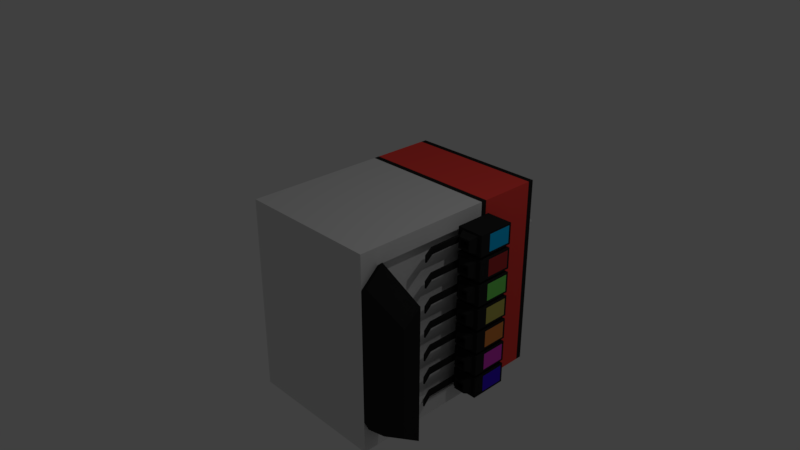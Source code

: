 # Source: Soda_Fountain.blend  (saved by Blender 2.79.0; exported with 4.5.12 LTS)
import bpy
from mathutils import Matrix  # noqa: F401  (used for matrix-valued properties, if any)

bpy.ops.wm.read_factory_settings(use_empty=True)
scene = bpy.context.scene
scene.name = 'Scene'

# ---- collections
col_collection_1 = bpy.data.collections.new('Collection 1'); scene.collection.children.link(col_collection_1)

# ---- materials (node trees are filled in below, after node groups)
mat_soda_fountain_tray_nozzle_001 = bpy.data.materials.new('Soda_Fountain_Tray-Nozzle.001')
mat_soda_fountain_tray_nozzle_001.alpha_threshold = 0.0
mat_soda_fountain_tray_nozzle_001.use_transparent_shadow = False
mat_soda_fountain_tray_nozzle_001.diffuse_color = (0.02198, 0.02198, 0.02198, 1.0)
mat_soda_fountain_tray_nozzle_001.roughness = 0.5
mat_soda_fountain_tray_nozzle_001.line_color = (0.0, 0.0, 0.0, 1.0)
mat_soda_fountain = bpy.data.materials.new('Soda_Fountain')
mat_soda_fountain.alpha_threshold = 0.0
mat_soda_fountain.use_transparent_shadow = False
mat_soda_fountain.diffuse_color = (0.7874, 0.7874, 0.7874, 1.0)
mat_soda_fountain.roughness = 0.5
mat_soda_fountain_logo = bpy.data.materials.new('Soda_Fountain-Logo')
mat_soda_fountain_logo.alpha_threshold = 0.0
mat_soda_fountain_logo.use_transparent_shadow = False
mat_soda_fountain_logo.diffuse_color = (1.0, 0.06917, 0.0576, 1.0)
mat_soda_fountain_logo.roughness = 0.5
mat_soda_fountain_panel_1 = bpy.data.materials.new('Soda_Fountain_Panel-1')
mat_soda_fountain_panel_1.alpha_threshold = 0.0
mat_soda_fountain_panel_1.use_transparent_shadow = False
mat_soda_fountain_panel_1.diffuse_color = (0.002546, 0.5307, 1.0, 1.0)
mat_soda_fountain_panel_1.roughness = 0.5
mat_soda_fountain_panel_2 = bpy.data.materials.new('Soda_Fountain_Panel-2')
mat_soda_fountain_panel_2.alpha_threshold = 0.0
mat_soda_fountain_panel_2.use_transparent_shadow = False
mat_soda_fountain_panel_2.diffuse_color = (0.448, 0.04108, 0.04108, 1.0)
mat_soda_fountain_panel_2.roughness = 0.5
mat_soda_fountain_panel_3 = bpy.data.materials.new('Soda_Fountain_Panel-3')
mat_soda_fountain_panel_3.alpha_threshold = 0.0
mat_soda_fountain_panel_3.use_transparent_shadow = False
mat_soda_fountain_panel_3.diffuse_color = (0.206, 0.8, 0.1368, 1.0)
mat_soda_fountain_panel_3.roughness = 0.5
mat_soda_fountain_panel_4 = bpy.data.materials.new('Soda_Fountain_Panel-4')
mat_soda_fountain_panel_4.alpha_threshold = 0.0
mat_soda_fountain_panel_4.use_transparent_shadow = False
mat_soda_fountain_panel_4.diffuse_color = (0.5489, 0.5022, 0.1126, 1.0)
mat_soda_fountain_panel_4.roughness = 0.5
mat_soda_fountain_panel_5 = bpy.data.materials.new('Soda_Fountain_Panel-5')
mat_soda_fountain_panel_5.alpha_threshold = 0.0
mat_soda_fountain_panel_5.use_transparent_shadow = False
mat_soda_fountain_panel_5.diffuse_color = (0.8, 0.2738, 0.06595, 1.0)
mat_soda_fountain_panel_5.roughness = 0.5
mat_soda_fountain_panel_6 = bpy.data.materials.new('Soda_Fountain_Panel-6')
mat_soda_fountain_panel_6.alpha_threshold = 0.0
mat_soda_fountain_panel_6.use_transparent_shadow = False
mat_soda_fountain_panel_6.diffuse_color = (0.8, 0.06169, 0.6715, 1.0)
mat_soda_fountain_panel_6.roughness = 0.5
mat_soda_fountain_panel_7 = bpy.data.materials.new('Soda_Fountain_Panel-7')
mat_soda_fountain_panel_7.alpha_threshold = 0.0
mat_soda_fountain_panel_7.use_transparent_shadow = False
mat_soda_fountain_panel_7.diffuse_color = (0.06545, 0.01544, 0.8, 1.0)
mat_soda_fountain_panel_7.roughness = 0.5

# ---- material node trees

# ---- world
world_world = bpy.data.worlds.new('World'); scene.world = world_world
world_world.color = (0.05088, 0.05088, 0.05088)
world_world.use_sun_shadow = False
world_world.sun_shadow_jitter_overblur = 0.0
world_world.cycles.sampling_method = 'MANUAL'

# ---- cameras
cam_camera = bpy.data.cameras.new('Camera')
cam_camera.clip_end = 100.0
cam_camera.lens = 35.0
cam_camera.sensor_width = 32.0
cam_camera.sensor_height = 18.0
cam_camera.ortho_scale = 7.314
cam_camera.dof.focus_distance = 0.0
cam_camera.dof.aperture_fstop = 128.0

# ---- lights
light_lamp_001 = bpy.data.lights.new('Lamp.001', 'POINT')
light_lamp_001.transmission_factor = 0.0
light_lamp_001.cutoff_distance = 30.0
light_lamp_001.energy = 100.0
light_lamp_001.shadow_buffer_clip_start = 1.001
light_lamp_001.shadow_soft_size = 0.1
light_lamp_001.shadow_maximum_resolution = 0.006
light_lamp_001.use_absolute_resolution = True

# ---- meshes
me_cube_007 = bpy.data.meshes.new('Cube.007')
me_cube_007.from_pydata([(1.0, -1.0, -1.4), (1.0, -1.0, 1.4), (-1.0, -1.0, 1.4), (-1.0, -1.0, -1.4), (1.0, 1.0, -1.4), (1.0, 1.0, 1.4), (-1.0, 1.0, 1.4), (-1.0, 1.0, -1.4), (1.0, -1.0, -0.9333), (1.0, -1.0, 0.9333), (-1.0, -1.0, 1.167), (-1.0, -1.0, -1.167), (1.0, 1.0, -1.167), (1.0, 1.0, 1.167), (-1.0, 1.0, 1.167), (-1.0, 1.0, -1.167), (1.0, 0.75, -1.167), (1.0, -0.75, -1.167), (1.0, 0.75, 1.167), (1.0, -0.75, 1.167), (1.7, -1.0, -0.7467), (1.7, -1.0, 0.7467), (1.7, -0.75, -0.9333), (1.7, -0.75, 0.9333), (1.084, -1.0, 0.9921), (1.084, -0.75, 1.24), (1.084, -1.0, -0.9921), (1.084, -0.75, -1.24), (1.7, -1.0, -0.7467), (1.7, -1.0, 0.7467), (1.7, -0.75, -0.9333), (1.7, -0.75, 0.9333), (0.8333, -1.0, 1.4), (-0.8333, -1.0, 1.4), (0.8333, 1.0, 1.4), (-0.8333, 1.0, 1.4), (0.8333, -1.0, -1.011), (-0.8333, -1.0, -1.089), (0.8333, -1.0, 1.011), (-0.8333, -1.0, 1.089), (0.8333, -1.0, -1.4), (-0.8333, -1.0, -1.4), (0.8333, 1.0, -1.4), (-0.8333, 1.0, -1.4), (0.9, -0.75, -1.167), (0.9, -0.75, 1.167), (0.9, 0.75, -1.167), (0.9, 0.75, 1.167), (1.0, 2.0, 1.167), (1.0, 2.0, 1.4), (-0.8333, 2.0, -1.4), (-1.0, 2.0, -1.4), (-0.8333, 2.0, 1.4), (-1.0, 2.0, 1.4), (-1.0, 2.0, -1.167), (1.0, 2.0, -1.4), (1.0, 2.0, -1.167), (-1.0, 2.0, 1.167), (0.8333, 2.0, -1.167), (0.8333, 2.0, 1.167), (0.8333, 2.0, -1.4), (0.8333, 2.0, 1.4), (-0.8333, 2.0, -1.167), (-0.8333, 2.0, 1.167), (-0.8333, 1.083, -1.4), (-0.8333, 1.917, -1.4), (1.0, 1.917, 1.4), (1.0, 1.083, 1.4), (-1.0, 1.917, 1.167), (-1.0, 1.083, 1.167), (1.0, 1.917, -1.4), (1.0, 1.083, -1.4), (0.8333, 1.083, -1.4), (0.8333, 1.917, -1.4), (-1.0, 1.917, -1.4), (-1.0, 1.083, -1.4), (-1.0, 1.083, -1.167), (-1.0, 1.917, -1.167), (0.8333, 1.083, 1.4), (0.8333, 1.917, 1.4), (1.0, 1.917, 1.167), (1.0, 1.083, 1.167), (1.0, 1.083, -1.167), (1.0, 1.917, -1.167), (-1.0, 1.917, 1.4), (-1.0, 1.083, 1.4), (-0.8333, 1.083, 1.4), (-0.8333, 1.917, 1.4), (1.045, 0.592, -1.087), (1.045, 0.592, -0.9967), (1.001, 1.132, -1.192), (1.001, 1.132, -0.8916), (1.376, 0.7491, -1.164), (1.376, 0.7491, -0.9196), (1.376, 1.099, -1.164), (1.376, 1.099, -0.9196), (1.376, 1.132, -0.8916), (1.376, 1.132, -1.192), (1.313, 0.592, -1.162), (1.313, 0.592, -0.9216), (1.021, 0.592, -1.092), (1.021, 0.592, -0.9917), (1.376, 0.592, -0.8916), (1.376, 0.592, -1.192), (1.126, 0.492, -1.094), (1.126, 0.492, -0.9896), (1.251, 0.492, -0.9896), (1.251, 0.492, -1.094), (1.106, 0.492, -1.122), (1.106, 0.492, -0.9616), (1.271, 0.492, -0.9616), (1.271, 0.492, -1.122), (1.126, 0.592, -1.094), (1.126, 0.592, -0.9896), (1.251, 0.592, -0.9896), (1.251, 0.592, -1.094), (1.001, 0.592, -1.192), (1.001, 0.592, -0.8916), (1.065, 0.592, -1.162), (1.065, 0.592, -0.9216), (1.021, 0.09201, -1.092), (1.021, 0.09201, -0.9917), (1.045, 0.09201, -1.087), (1.045, 0.09201, -0.9967), (1.121, -0.108, -1.092), (1.121, -0.108, -0.9917), (1.145, -0.108, -1.087), (1.145, -0.108, -0.9967), (1.045, 0.592, -0.7366), (1.045, 0.592, -0.6467), (1.001, 1.132, -0.8416), (1.001, 1.132, -0.5416), (1.376, 0.7491, -0.8136), (1.376, 0.7491, -0.5696), (1.376, 1.099, -0.8136), (1.376, 1.099, -0.5696), (1.376, 1.132, -0.5416), (1.376, 1.132, -0.8416), (1.313, 0.592, -0.8116), (1.313, 0.592, -0.5716), (1.021, 0.592, -0.7416), (1.021, 0.592, -0.6417), (1.376, 0.592, -0.5416), (1.376, 0.592, -0.8416), (1.126, 0.492, -0.7436), (1.126, 0.492, -0.6396), (1.251, 0.492, -0.6396), (1.251, 0.492, -0.7436), (1.106, 0.492, -0.7716), (1.106, 0.492, -0.6116), (1.271, 0.492, -0.6116), (1.271, 0.492, -0.7716), (1.126, 0.592, -0.7436), (1.126, 0.592, -0.6396), (1.251, 0.592, -0.6396), (1.251, 0.592, -0.7436), (1.001, 0.592, -0.8416), (1.001, 0.592, -0.5416), (1.065, 0.592, -0.8116), (1.065, 0.592, -0.5716), (1.021, 0.09201, -0.7416), (1.021, 0.09201, -0.6417), (1.045, 0.09201, -0.7366), (1.045, 0.09201, -0.6467), (1.121, -0.108, -0.7416), (1.121, -0.108, -0.6417), (1.145, -0.108, -0.7366), (1.145, -0.108, -0.6467), (1.045, 0.592, -0.3866), (1.045, 0.592, -0.2967), (1.001, 1.132, -0.4916), (1.001, 1.132, -0.1916), (1.376, 0.7491, -0.4636), (1.376, 0.7491, -0.2196), (1.376, 1.099, -0.4636), (1.376, 1.099, -0.2196), (1.376, 1.132, -0.1916), (1.376, 1.132, -0.4916), (1.313, 0.592, -0.4616), (1.313, 0.592, -0.2216), (1.021, 0.592, -0.3916), (1.021, 0.592, -0.2917), (1.376, 0.592, -0.1916), (1.376, 0.592, -0.4916), (1.126, 0.492, -0.3936), (1.126, 0.492, -0.2896), (1.251, 0.492, -0.2896), (1.251, 0.492, -0.3936), (1.106, 0.492, -0.4216), (1.106, 0.492, -0.2616), (1.271, 0.492, -0.2616), (1.271, 0.492, -0.4216), (1.126, 0.592, -0.3936), (1.126, 0.592, -0.2896), (1.251, 0.592, -0.2896), (1.251, 0.592, -0.3936), (1.001, 0.592, -0.4916), (1.001, 0.592, -0.1916), (1.065, 0.592, -0.4616), (1.065, 0.592, -0.2216), (1.021, 0.09201, -0.3916), (1.021, 0.09201, -0.2917), (1.045, 0.09201, -0.3866), (1.045, 0.09201, -0.2967), (1.121, -0.108, -0.3916), (1.121, -0.108, -0.2917), (1.145, -0.108, -0.3866), (1.145, -0.108, -0.2967), (1.045, 0.592, -0.03657), (1.045, 0.592, 0.05331), (1.001, 1.132, -0.1416), (1.001, 1.132, 0.1584), (1.376, 0.7491, -0.1136), (1.376, 0.7491, 0.1304), (1.376, 1.099, -0.1136), (1.376, 1.099, 0.1304), (1.376, 1.132, 0.1584), (1.376, 1.132, -0.1416), (1.313, 0.592, -0.1116), (1.313, 0.592, 0.1284), (1.021, 0.592, -0.0416), (1.021, 0.592, 0.05834), (1.376, 0.592, 0.1584), (1.376, 0.592, -0.1416), (1.126, 0.492, -0.04363), (1.126, 0.492, 0.06037), (1.251, 0.492, 0.06037), (1.251, 0.492, -0.04363), (1.106, 0.492, -0.07163), (1.106, 0.492, 0.08837), (1.271, 0.492, 0.08837), (1.271, 0.492, -0.07163), (1.126, 0.592, -0.04363), (1.126, 0.592, 0.06037), (1.251, 0.592, 0.06037), (1.251, 0.592, -0.04363), (1.001, 0.592, -0.1416), (1.001, 0.592, 0.1584), (1.065, 0.592, -0.1116), (1.065, 0.592, 0.1284), (1.021, 0.09201, -0.0416), (1.021, 0.09201, 0.05834), (1.045, 0.09201, -0.03657), (1.045, 0.09201, 0.05331), (1.121, -0.108, -0.0416), (1.121, -0.108, 0.05834), (1.145, -0.108, -0.03657), (1.145, -0.108, 0.05331), (1.045, 0.592, 0.3134), (1.045, 0.592, 0.4033), (1.001, 1.132, 0.2084), (1.001, 1.132, 0.5084), (1.376, 0.7491, 0.2364), (1.376, 0.7491, 0.4804), (1.376, 1.099, 0.2364), (1.376, 1.099, 0.4804), (1.376, 1.132, 0.5084), (1.376, 1.132, 0.2084), (1.313, 0.592, 0.2384), (1.313, 0.592, 0.4784), (1.021, 0.592, 0.3084), (1.021, 0.592, 0.4083), (1.376, 0.592, 0.5084), (1.376, 0.592, 0.2084), (1.126, 0.492, 0.3064), (1.126, 0.492, 0.4104), (1.251, 0.492, 0.4104), (1.251, 0.492, 0.3064), (1.106, 0.492, 0.2784), (1.106, 0.492, 0.4384), (1.271, 0.492, 0.4384), (1.271, 0.492, 0.2784), (1.126, 0.592, 0.3064), (1.126, 0.592, 0.4104), (1.251, 0.592, 0.4104), (1.251, 0.592, 0.3064), (1.001, 0.592, 0.2084), (1.001, 0.592, 0.5084), (1.065, 0.592, 0.2384), (1.065, 0.592, 0.4784), (1.021, 0.09201, 0.3084), (1.021, 0.09201, 0.4083), (1.045, 0.09201, 0.3134), (1.045, 0.09201, 0.4033), (1.121, -0.108, 0.3084), (1.121, -0.108, 0.4083), (1.145, -0.108, 0.3134), (1.145, -0.108, 0.4033), (1.045, 0.592, 0.6634), (1.045, 0.592, 0.7533), (1.001, 1.132, 0.5584), (1.001, 1.132, 0.8584), (1.376, 0.7491, 0.5864), (1.376, 0.7491, 0.8304), (1.376, 1.099, 0.5864), (1.376, 1.099, 0.8304), (1.376, 1.132, 0.8584), (1.376, 1.132, 0.5584), (1.313, 0.592, 0.5884), (1.313, 0.592, 0.8284), (1.021, 0.592, 0.6584), (1.021, 0.592, 0.7583), (1.376, 0.592, 0.8584), (1.376, 0.592, 0.5584), (1.126, 0.492, 0.6564), (1.126, 0.492, 0.7604), (1.251, 0.492, 0.7604), (1.251, 0.492, 0.6564), (1.106, 0.492, 0.6284), (1.106, 0.492, 0.7884), (1.271, 0.492, 0.7884), (1.271, 0.492, 0.6284), (1.126, 0.592, 0.6564), (1.126, 0.592, 0.7604), (1.251, 0.592, 0.7604), (1.251, 0.592, 0.6564), (1.001, 0.592, 0.5584), (1.001, 0.592, 0.8584), (1.065, 0.592, 0.5884), (1.065, 0.592, 0.8284), (1.021, 0.09201, 0.6584), (1.021, 0.09201, 0.7583), (1.045, 0.09201, 0.6634), (1.045, 0.09201, 0.7533), (1.121, -0.108, 0.6584), (1.121, -0.108, 0.7583), (1.145, -0.108, 0.6634), (1.145, -0.108, 0.7533), (1.045, 0.592, 1.013), (1.045, 0.592, 1.103), (1.001, 1.132, 0.9084), (1.001, 1.132, 1.208), (1.376, 0.7491, 0.9364), (1.376, 0.7491, 1.18), (1.376, 1.099, 0.9364), (1.376, 1.099, 1.18), (1.376, 1.132, 1.208), (1.376, 1.132, 0.9084), (1.313, 0.592, 0.9384), (1.313, 0.592, 1.178), (1.021, 0.592, 1.008), (1.021, 0.592, 1.108), (1.376, 0.592, 1.208), (1.376, 0.592, 0.9084), (1.126, 0.492, 1.006), (1.126, 0.492, 1.11), (1.251, 0.492, 1.11), (1.251, 0.492, 1.006), (1.106, 0.492, 0.9784), (1.106, 0.492, 1.138), (1.271, 0.492, 1.138), (1.271, 0.492, 0.9784), (1.126, 0.592, 1.006), (1.126, 0.592, 1.11), (1.251, 0.592, 1.11), (1.251, 0.592, 1.006), (1.001, 0.592, 0.9084), (1.001, 0.592, 1.208), (1.065, 0.592, 0.9384), (1.065, 0.592, 1.178), (1.021, 0.09201, 1.008), (1.021, 0.09201, 1.108), (1.045, 0.09201, 1.013), (1.045, 0.09201, 1.103), (1.121, -0.108, 1.008), (1.121, -0.108, 1.108), (1.145, -0.108, 1.013), (1.145, -0.108, 1.103), (-2.533e-08, 1.961, -0.15), (-3e-08, 3.318, -0.035), (0.075, 1.965, -0.1299), (0.0175, 3.318, -0.03031), (0.1299, 1.98, -0.075), (0.03031, 3.318, -0.0175), (0.15, 1.999, 3.584e-08), (0.035, 3.318, 7.303e-11), (0.1299, 1.98, 0.075), (0.03031, 3.318, 0.0175), (0.075, 1.965, 0.1299), (0.0175, 3.318, 0.03031), (-2.683e-09, 1.961, 0.15), (-2.472e-08, 3.318, 0.035), (-0.075, 1.965, 0.1299), (-0.0175, 3.318, 0.03031), (-0.1299, 1.98, 0.075), (-0.03031, 3.318, 0.0175), (-0.15, 1.999, 9.902e-08), (-0.035, 3.318, 1.482e-08), (-0.1299, 1.98, -0.075), (-0.03031, 3.318, -0.0175), (-0.075, 1.965, -0.1299), (-0.0175, 3.318, -0.03031), (1.368e-08, 3.242, -0.02926), (1.368e-08, 3.234, -0.0574), (1.368e-08, 3.201, -0.1061), (1.368e-08, 3.178, -0.1247), (1.368e-08, 3.153, -0.1386), (1.368e-08, 3.066, -0.1471), (1.368e-08, 3.012, -0.1247), (1.368e-08, 2.989, -0.1061), (1.368e-08, 2.97, -0.08334), (1.368e-08, 2.957, -0.0574), (1.368e-08, 2.948, -0.02926), (1.368e-08, 2.945, 1.626e-07), (0.01463, 3.242, -0.02534), (0.0287, 3.234, -0.04971), (0.04167, 3.22, -0.07217), (0.05303, 3.201, -0.09186), (0.06236, 3.178, -0.108), (0.06929, 3.153, -0.12), (0.07356, 3.124, -0.1274), (0.075, 3.095, -0.1299), (0.07356, 3.066, -0.1274), (0.06929, 3.038, -0.12), (0.06236, 3.012, -0.108), (0.05303, 2.989, -0.09186), (0.04167, 2.97, -0.07217), (0.0287, 2.957, -0.04971), (0.01463, 2.948, -0.02534), (0.02534, 3.242, -0.01463), (0.04971, 3.234, -0.0287), (0.07217, 3.22, -0.04167), (0.09186, 3.201, -0.05303), (0.108, 3.178, -0.06236), (0.12, 3.153, -0.06929), (0.1274, 3.124, -0.07356), (0.1299, 3.095, -0.075), (0.1274, 3.066, -0.07356), (0.12, 3.038, -0.06929), (0.108, 3.012, -0.06236), (0.09186, 2.989, -0.05303), (0.07217, 2.97, -0.04167), (0.04971, 2.957, -0.0287), (0.02534, 2.948, -0.01463), (0.02926, 3.242, 1.509e-07), (0.0574, 3.234, 1.457e-07), (0.08334, 3.22, 1.463e-07), (0.1061, 3.201, 1.538e-07), (0.1247, 3.178, 1.593e-07), (0.1386, 3.153, 1.515e-07), (0.1471, 3.124, 1.617e-07), (0.15, 3.095, 1.585e-07), (0.1471, 3.066, 1.597e-07), (0.1386, 3.038, 1.654e-07), (0.1247, 3.012, 1.666e-07), (0.1061, 2.989, 1.631e-07), (0.08334, 2.97, 1.572e-07), (0.0574, 2.957, 1.623e-07), (0.02926, 2.948, 1.627e-07), (0.02534, 3.242, 0.01463), (0.04971, 3.234, 0.0287), (0.07217, 3.22, 0.04167), (0.09186, 3.201, 0.05303), (0.108, 3.178, 0.06236), (0.12, 3.153, 0.06929), (0.1274, 3.124, 0.07356), (0.1299, 3.095, 0.075), (0.1274, 3.066, 0.07356), (0.12, 3.038, 0.06929), (0.108, 3.012, 0.06236), (0.09186, 2.989, 0.05303), (0.07217, 2.97, 0.04167), (0.04971, 2.957, 0.0287), (0.02534, 2.948, 0.01463), (0.01463, 3.242, 0.02534), (0.0287, 3.234, 0.04971), (0.04167, 3.22, 0.07217), (0.05303, 3.201, 0.09186), (0.06236, 3.178, 0.108), (0.06929, 3.153, 0.12), (0.07356, 3.124, 0.1274), (0.075, 3.095, 0.1299), (0.07356, 3.066, 0.1274), (0.06929, 3.038, 0.12), (0.06236, 3.012, 0.108), (0.05303, 2.989, 0.09186), (0.04167, 2.97, 0.07217), (0.0287, 2.957, 0.04971), (0.01463, 2.948, 0.02534), (1.353e-08, 3.242, 0.02926), (1.576e-08, 3.234, 0.0574), (1.576e-08, 3.22, 0.08334), (6.821e-09, 3.201, 0.1061), (2.351e-09, 3.178, 0.1247), (1.129e-08, 3.153, 0.1386), (2.351e-09, 3.124, 0.1471), (2.351e-09, 3.095, 0.15), (1.129e-08, 3.066, 0.1471), (1.129e-08, 3.038, 0.1386), (2.351e-09, 3.012, 0.1247), (6.821e-09, 2.989, 0.1061), (1.129e-08, 2.97, 0.08334), (1.129e-08, 2.957, 0.0574), (1.353e-08, 2.948, 0.02926), (-1.076e-08, 3.245, 1.919e-07), (-0.01463, 3.242, 0.02534), (-0.0287, 3.234, 0.04971), (-0.04167, 3.22, 0.07217), (-0.05303, 3.201, 0.09186), (-0.06236, 3.178, 0.108), (-0.06929, 3.153, 0.12), (-0.07356, 3.124, 0.1274), (-0.075, 3.095, 0.1299), (-0.07356, 3.066, 0.1274), (-0.06929, 3.038, 0.12), (-0.06236, 3.012, 0.108), (-0.05303, 2.989, 0.09186), (-0.04167, 2.97, 0.07217), (-0.0287, 2.957, 0.04971), (-0.01463, 2.948, 0.02534), (-0.02534, 3.242, 0.01463), (-0.04971, 3.234, 0.0287), (-0.07217, 3.22, 0.04167), (-0.09186, 3.201, 0.05303), (-0.108, 3.178, 0.06236), (-0.12, 3.153, 0.06929), (-0.1274, 3.124, 0.07356), (-0.1299, 3.095, 0.075), (-0.1274, 3.066, 0.07356), (-0.12, 3.038, 0.06929), (-0.108, 3.012, 0.06236), (-0.09186, 2.989, 0.05303), (-0.07217, 2.97, 0.04167), (-0.04971, 2.957, 0.0287), (-0.02534, 2.948, 0.01463), (-0.02926, 3.242, 1.498e-07), (-0.0574, 3.234, 1.502e-07), (-0.08334, 3.22, 1.463e-07), (-0.1061, 3.201, 1.449e-07), (-0.1247, 3.178, 1.369e-07), (-0.1386, 3.153, 1.515e-07), (-0.1471, 3.124, 1.438e-07), (-0.15, 3.095, 1.495e-07), (-0.1471, 3.066, 1.508e-07), (-0.1386, 3.038, 1.565e-07), (-0.1247, 3.012, 1.442e-07), (-0.1061, 2.989, 1.542e-07), (-0.08334, 2.97, 1.55e-07), (-0.0574, 2.957, 1.6e-07), (-0.02926, 2.948, 1.627e-07), (-0.02534, 3.242, -0.01463), (-0.04971, 3.234, -0.0287), (-0.07217, 3.22, -0.04167), (-0.09186, 3.201, -0.05303), (-0.108, 3.178, -0.06236), (-0.12, 3.153, -0.06929), (-0.1274, 3.124, -0.07356), (-0.1299, 3.095, -0.075), (-0.1274, 3.066, -0.07356), (-0.12, 3.038, -0.06929), (-0.108, 3.012, -0.06236), (-0.09186, 2.989, -0.05303), (-0.07217, 2.97, -0.04167), (-0.04971, 2.957, -0.0287), (-0.02534, 2.948, -0.01463), (-0.01463, 3.242, -0.02534), (-0.0287, 3.234, -0.04971), (-0.04167, 3.22, -0.07217), (-0.05303, 3.201, -0.09186), (-0.06236, 3.178, -0.108), (-0.06929, 3.153, -0.12), (-0.07356, 3.124, -0.1274), (-0.075, 3.095, -0.1299), (-0.07356, 3.066, -0.1274), (-0.06929, 3.038, -0.12), (-0.06236, 3.012, -0.108), (-0.05303, 2.989, -0.09186), (-0.04167, 2.97, -0.07217), (-0.0287, 2.957, -0.04971), (-0.01463, 2.948, -0.02534), (2.023e-08, 3.22, -0.08334), (3.364e-08, 3.124, -0.1471), (2.47e-08, 3.095, -0.15), (1.129e-08, 3.038, -0.1386), (0.6333, 0.7, -1.4), (0.5667, 0.7, -1.4), (0.6333, 0.9, -1.4), (0.5667, 0.9, -1.4), (0.5333, 0.7, -1.4), (0.4667, 0.7, -1.4), (0.5333, 0.9, -1.4), (0.4667, 0.9, -1.4), (0.4333, 0.7, -1.4), (0.3667, 0.7, -1.4), (0.4333, 0.9, -1.4), (0.3667, 0.9, -1.4), (0.6333, 0.7, -1.45), (0.5667, 0.7, -1.45), (0.6333, 0.9, -1.45), (0.5667, 0.9, -1.45), (0.5333, 0.7, -1.45), (0.4667, 0.7, -1.45), (0.5333, 0.9, -1.45), (0.4667, 0.9, -1.45), (0.4333, 0.7, -1.45), (0.3667, 0.7, -1.45), (0.4333, 0.9, -1.45), (0.3667, 0.9, -1.45), (-2.533e-08, 1.774, -0.3649), (-3e-08, 3.115, -0.605), (0.075, 1.784, -0.3465), (0.0175, 3.116, -0.6005), (0.1299, 1.812, -0.2973), (0.03031, 3.12, -0.5881), (0.15, 1.851, -0.2299), (0.035, 3.124, -0.5712), (0.1299, 1.851, -0.1524), (0.03031, 3.129, -0.5543), (0.075, 1.851, -0.09553), (0.0175, 3.132, -0.5419), (-2.683e-09, 1.852, -0.07508), (-2.472e-08, 3.133, -0.5374), (-0.075, 1.851, -0.09553), (-0.0175, 3.132, -0.5419), (-0.1299, 1.851, -0.1524), (-0.03031, 3.129, -0.5543), (-0.15, 1.851, -0.2299), (-0.035, 3.124, -0.5712), (-0.1299, 1.812, -0.2973), (-0.03031, 3.12, -0.5881), (-0.075, 1.784, -0.3465), (-0.0175, 3.116, -0.6005), (1.368e-08, 3.043, -0.5799), (1.368e-08, 3.028, -0.6048), (1.368e-08, 2.984, -0.6434), (1.368e-08, 2.957, -0.6556), (1.368e-08, 2.928, -0.6622), (1.368e-08, 2.843, -0.6481), (1.368e-08, 2.796, -0.6124), (1.368e-08, 2.779, -0.5885), (1.368e-08, 2.767, -0.5617), (1.368e-08, 2.76, -0.5331), (1.368e-08, 2.759, -0.5037), (1.368e-08, 2.764, -0.4747), (0.01463, 3.044, -0.5761), (0.0287, 3.03, -0.5974), (0.04167, 3.011, -0.6155), (0.05303, 2.988, -0.6297), (0.06236, 2.961, -0.6394), (0.06929, 2.933, -0.6443), (0.07356, 2.904, -0.6442), (0.075, 2.875, -0.639), (0.07356, 2.848, -0.629), (0.06929, 2.822, -0.6146), (0.06236, 2.8, -0.5963), (0.05303, 2.783, -0.5748), (0.04167, 2.77, -0.551), (0.0287, 2.762, -0.5257), (0.01463, 2.76, -0.4999), (0.02534, 3.047, -0.5657), (0.04971, 3.035, -0.5771), (0.07217, 3.019, -0.5861), (0.09186, 2.998, -0.5922), (0.108, 2.973, -0.5953), (0.12, 2.946, -0.5953), (0.1274, 2.918, -0.5922), (0.1299, 2.889, -0.586), (0.1274, 2.862, -0.577), (0.12, 2.835, -0.5656), (0.108, 2.812, -0.5522), (0.09186, 2.793, -0.5373), (0.07217, 2.778, -0.5215), (0.04971, 2.768, -0.5054), (0.02534, 2.763, -0.4896), (0.02926, 3.051, -0.5516), (0.0574, 3.043, -0.5494), (0.08334, 3.029, -0.5458), (0.1061, 3.011, -0.541), (0.1247, 2.989, -0.5351), (0.1386, 2.964, -0.5284), (0.1471, 2.937, -0.5211), (0.15, 2.909, -0.5135), (0.1471, 2.881, -0.506), (0.1386, 2.853, -0.4987), (0.1247, 2.828, -0.492), (0.1061, 2.806, -0.4861), (0.08334, 2.788, -0.4812), (0.0574, 2.775, -0.4777), (0.02926, 2.767, -0.4755), (0.02534, 3.055, -0.5375), (0.04971, 3.05, -0.5217), (0.07217, 3.04, -0.5056), (0.09186, 3.025, -0.4898), (0.108, 3.006, -0.4749), (0.12, 2.982, -0.4615), (0.1274, 2.956, -0.4501), (0.1299, 2.928, -0.4411), (0.1274, 2.9, -0.4349), (0.12, 2.871, -0.4317), (0.108, 2.845, -0.4317), (0.09186, 2.82, -0.4349), (0.07217, 2.799, -0.441), (0.04971, 2.782, -0.4499), (0.02534, 2.771, -0.4613), (0.01463, 3.058, -0.5271), (0.0287, 3.056, -0.5014), (0.04167, 3.048, -0.4761), (0.05303, 3.035, -0.4523), (0.06236, 3.017, -0.4308), (0.06929, 2.995, -0.4125), (0.07356, 2.97, -0.398), (0.075, 2.942, -0.3881), (0.07356, 2.914, -0.3829), (0.06929, 2.884, -0.3827), (0.06236, 2.856, -0.3876), (0.05303, 2.83, -0.3974), (0.04167, 2.807, -0.4115), (0.0287, 2.788, -0.4296), (0.01463, 2.773, -0.451), (1.353e-08, 3.059, -0.5233), (1.576e-08, 3.058, -0.494), (1.576e-08, 3.051, -0.4653), (6.821e-09, 3.039, -0.4385), (2.351e-09, 3.022, -0.4146), (1.129e-08, 3.0, -0.3945), (2.351e-09, 2.975, -0.379), (2.351e-09, 2.948, -0.3686), (1.129e-08, 2.919, -0.3639), (1.129e-08, 2.889, -0.3648), (2.351e-09, 2.861, -0.3715), (6.821e-09, 2.834, -0.3836), (1.129e-08, 2.81, -0.4008), (1.129e-08, 2.79, -0.4222), (1.353e-08, 2.774, -0.4472), (-1.076e-08, 3.054, -0.5524), (-0.01463, 3.058, -0.5271), (-0.0287, 3.056, -0.5014), (-0.04167, 3.048, -0.4761), (-0.05303, 3.035, -0.4523), (-0.06236, 3.017, -0.4308), (-0.06929, 2.995, -0.4125), (-0.07356, 2.97, -0.398), (-0.075, 2.942, -0.3881), (-0.07356, 2.914, -0.3829), (-0.06929, 2.884, -0.3827), (-0.06236, 2.856, -0.3876), (-0.05303, 2.83, -0.3974), (-0.04167, 2.807, -0.4115), (-0.0287, 2.788, -0.4296), (-0.01463, 2.773, -0.451), (-0.02534, 3.055, -0.5375), (-0.04971, 3.05, -0.5217), (-0.07217, 3.04, -0.5056), (-0.09186, 3.025, -0.4898), (-0.108, 3.006, -0.4749), (-0.12, 2.982, -0.4615), (-0.1274, 2.956, -0.4501), (-0.1299, 2.928, -0.4411), (-0.1274, 2.9, -0.4349), (-0.12, 2.871, -0.4317), (-0.108, 2.845, -0.4317), (-0.09186, 2.82, -0.4349), (-0.07217, 2.799, -0.441), (-0.04971, 2.782, -0.4499), (-0.02534, 2.771, -0.4613), (-0.02926, 3.051, -0.5516), (-0.0574, 3.043, -0.5494), (-0.08334, 3.029, -0.5458), (-0.1061, 3.011, -0.541), (-0.1247, 2.989, -0.5351), (-0.1386, 2.964, -0.5284), (-0.1471, 2.937, -0.5211), (-0.15, 2.909, -0.5135), (-0.1471, 2.881, -0.506), (-0.1386, 2.853, -0.4987), (-0.1247, 2.828, -0.492), (-0.1061, 2.806, -0.4861), (-0.08334, 2.788, -0.4812), (-0.0574, 2.775, -0.4777), (-0.02926, 2.767, -0.4755), (-0.02534, 3.047, -0.5657), (-0.04971, 3.035, -0.5771), (-0.07217, 3.019, -0.5861), (-0.09186, 2.998, -0.5922), (-0.108, 2.973, -0.5953), (-0.12, 2.946, -0.5953), (-0.1274, 2.918, -0.5922), (-0.1299, 2.889, -0.586), (-0.1274, 2.862, -0.577), (-0.12, 2.835, -0.5656), (-0.108, 2.812, -0.5522), (-0.09186, 2.793, -0.5373), (-0.07217, 2.778, -0.5215), (-0.04971, 2.768, -0.5054), (-0.02534, 2.763, -0.4896), (-0.01463, 3.044, -0.5761), (-0.0287, 3.03, -0.5974), (-0.04167, 3.011, -0.6155), (-0.05303, 2.988, -0.6297), (-0.06236, 2.961, -0.6394), (-0.06929, 2.933, -0.6443), (-0.07356, 2.904, -0.6442), (-0.075, 2.875, -0.639), (-0.07356, 2.848, -0.629), (-0.06929, 2.822, -0.6146), (-0.06236, 2.8, -0.5963), (-0.05303, 2.783, -0.5748), (-0.04167, 2.77, -0.551), (-0.0287, 2.762, -0.5257), (-0.01463, 2.76, -0.4999), (2.023e-08, 3.008, -0.6263), (3.364e-08, 2.899, -0.6632), (2.47e-08, 2.87, -0.6584), (1.129e-08, 2.818, -0.6325), (9.643e-09, 1.774, 0.3649), (3.531e-08, 3.115, 0.605), (-0.075, 1.784, 0.3465), (-0.0175, 3.116, 0.6005), (-0.1299, 1.812, 0.2973), (-0.03031, 3.12, 0.5881), (-0.15, 1.851, 0.2299), (-0.035, 3.124, 0.5712), (-0.1299, 1.851, 0.1524), (-0.03031, 3.129, 0.5543), (-0.075, 1.851, 0.09553), (-0.0175, 3.132, 0.5419), (-3.834e-08, 1.852, 0.07508), (2.411e-08, 3.133, 0.5374), (0.075, 1.851, 0.09553), (0.0175, 3.132, 0.5419), (0.1299, 1.851, 0.1524), (0.03031, 3.129, 0.5543), (0.15, 1.851, 0.2299), (0.035, 3.124, 0.5712), (0.1299, 1.812, 0.2973), (0.03031, 3.12, 0.5881), (0.075, 1.784, 0.3465), (0.0175, 3.116, 0.6005), (-1.057e-08, 3.043, 0.5799), (-8.384e-09, 3.028, 0.6048), (-5.01e-09, 2.984, 0.6434), (-3.949e-09, 2.957, 0.6556), (-3.366e-09, 2.928, 0.6622), (-4.606e-09, 2.843, 0.6481), (-7.721e-09, 2.796, 0.6124), (-9.81e-09, 2.779, 0.5885), (-1.215e-08, 2.767, 0.5617), (-1.466e-08, 2.76, 0.5331), (-1.722e-08, 2.759, 0.5037), (-1.976e-08, 2.764, 0.4747), (-0.01463, 3.044, 0.5761), (-0.0287, 3.03, 0.5974), (-0.04167, 3.011, 0.6155), (-0.05303, 2.988, 0.6297), (-0.06236, 2.961, 0.6394), (-0.06929, 2.933, 0.6443), (-0.07356, 2.904, 0.6442), (-0.075, 2.875, 0.639), (-0.07356, 2.848, 0.629), (-0.06929, 2.822, 0.6146), (-0.06236, 2.8, 0.5963), (-0.05303, 2.783, 0.5748), (-0.04167, 2.77, 0.551), (-0.0287, 2.762, 0.5257), (-0.01463, 2.76, 0.4999), (-0.02534, 3.047, 0.5657), (-0.04971, 3.035, 0.5771), (-0.07217, 3.019, 0.5861), (-0.09186, 2.998, 0.5922), (-0.108, 2.973, 0.5953), (-0.12, 2.946, 0.5953), (-0.1274, 2.918, 0.5922), (-0.1299, 2.889, 0.586), (-0.1274, 2.862, 0.577), (-0.12, 2.835, 0.5656), (-0.108, 2.812, 0.5522), (-0.09186, 2.793, 0.5373), (-0.07217, 2.778, 0.5215), (-0.04971, 2.768, 0.5054), (-0.02534, 2.763, 0.4896), (-0.02926, 3.051, 0.5516), (-0.0574, 3.043, 0.5494), (-0.08334, 3.029, 0.5458), (-0.1061, 3.011, 0.541), (-0.1247, 2.989, 0.5351), (-0.1386, 2.964, 0.5284), (-0.1471, 2.937, 0.5211), (-0.15, 2.909, 0.5135), (-0.1471, 2.881, 0.506), (-0.1386, 2.853, 0.4987), (-0.1247, 2.828, 0.492), (-0.1061, 2.806, 0.4861), (-0.08334, 2.788, 0.4812), (-0.0574, 2.775, 0.4777), (-0.02926, 2.767, 0.4755), (-0.02534, 3.055, 0.5375), (-0.04971, 3.05, 0.5217), (-0.07217, 3.04, 0.5056), (-0.09186, 3.025, 0.4898), (-0.108, 3.006, 0.4749), (-0.12, 2.982, 0.4615), (-0.1274, 2.956, 0.4501), (-0.1299, 2.928, 0.4411), (-0.1274, 2.9, 0.4349), (-0.12, 2.871, 0.4317), (-0.108, 2.845, 0.4317), (-0.09186, 2.82, 0.4349), (-0.07217, 2.799, 0.441), (-0.04971, 2.782, 0.4499), (-0.02534, 2.771, 0.4613), (-0.01463, 3.058, 0.5271), (-0.0287, 3.056, 0.5014), (-0.04167, 3.048, 0.4761), (-0.05303, 3.035, 0.4523), (-0.06236, 3.017, 0.4308), (-0.06929, 2.995, 0.4125), (-0.07356, 2.97, 0.398), (-0.075, 2.942, 0.3881), (-0.07356, 2.914, 0.3829), (-0.06929, 2.884, 0.3827), (-0.06236, 2.856, 0.3876), (-0.05303, 2.83, 0.3974), (-0.04167, 2.807, 0.4115), (-0.0287, 2.788, 0.4296), (-0.01463, 2.773, 0.451), (-1.536e-08, 3.059, 0.5233), (-2.016e-08, 3.058, 0.494), (-2.267e-08, 3.051, 0.4653), (-1.607e-08, 3.039, 0.4385), (-1.369e-08, 3.022, 0.4146), (-2.439e-08, 3.0, 0.3945), (-1.68e-08, 2.975, 0.379), (-1.771e-08, 2.948, 0.3686), (-2.707e-08, 2.919, 0.3639), (-2.698e-08, 2.889, 0.3648), (-1.746e-08, 2.861, 0.3715), (-2.087e-08, 2.834, 0.3836), (-2.384e-08, 2.81, 0.4008), (-2.197e-08, 2.79, 0.4222), (-2.202e-08, 2.774, 0.4472), (1.147e-08, 3.054, 0.5524), (0.01463, 3.058, 0.5271), (0.0287, 3.056, 0.5014), (0.04167, 3.048, 0.4761), (0.05303, 3.035, 0.4523), (0.06236, 3.017, 0.4308), (0.06929, 2.995, 0.4125), (0.07356, 2.97, 0.398), (0.075, 2.942, 0.3881), (0.07356, 2.914, 0.3829), (0.06929, 2.884, 0.3827), (0.06236, 2.856, 0.3876), (0.05303, 2.83, 0.3974), (0.04167, 2.807, 0.4115), (0.0287, 2.788, 0.4296), (0.01463, 2.773, 0.451), (0.02534, 3.055, 0.5375), (0.04971, 3.05, 0.5217), (0.07217, 3.04, 0.5056), (0.09186, 3.025, 0.4898), (0.108, 3.006, 0.4749), (0.12, 2.982, 0.4615), (0.1274, 2.956, 0.4501), (0.1299, 2.928, 0.4411), (0.1274, 2.9, 0.4349), (0.12, 2.871, 0.4317), (0.108, 2.845, 0.4317), (0.09186, 2.82, 0.4349), (0.07217, 2.799, 0.441), (0.04971, 2.782, 0.4499), (0.02534, 2.771, 0.4613), (0.02926, 3.051, 0.5516), (0.0574, 3.043, 0.5494), (0.08334, 3.029, 0.5458), (0.1061, 3.011, 0.541), (0.1247, 2.989, 0.5351), (0.1386, 2.964, 0.5284), (0.1471, 2.937, 0.5211), (0.15, 2.909, 0.5135), (0.1471, 2.881, 0.506), (0.1386, 2.853, 0.4987), (0.1247, 2.828, 0.492), (0.1061, 2.806, 0.4861), (0.08334, 2.788, 0.4812), (0.0574, 2.775, 0.4777), (0.02926, 2.767, 0.4755), (0.02534, 3.047, 0.5657), (0.04971, 3.035, 0.5771), (0.07217, 3.019, 0.5861), (0.09186, 2.998, 0.5922), (0.108, 2.973, 0.5953), (0.12, 2.946, 0.5953), (0.1274, 2.918, 0.5922), (0.1299, 2.889, 0.586), (0.1274, 2.862, 0.577), (0.12, 2.835, 0.5656), (0.108, 2.812, 0.5522), (0.09186, 2.793, 0.5373), (0.07217, 2.778, 0.5215), (0.04971, 2.768, 0.5054), (0.02534, 2.763, 0.4896), (0.01463, 3.044, 0.5761), (0.0287, 3.03, 0.5974), (0.04167, 3.011, 0.6155), (0.05303, 2.988, 0.6297), (0.06236, 2.961, 0.6394), (0.06929, 2.933, 0.6443), (0.07356, 2.904, 0.6442), (0.075, 2.875, 0.639), (0.07356, 2.848, 0.629), (0.06929, 2.822, 0.6146), (0.06236, 2.8, 0.5963), (0.05303, 2.783, 0.5748), (0.04167, 2.77, 0.551), (0.0287, 2.762, 0.5257), (0.01463, 2.76, 0.4999), (-1.306e-08, 3.008, 0.6263), (-2.325e-08, 2.899, 0.6632), (-1.473e-08, 2.87, 0.6584), (-3.579e-09, 2.818, 0.6325)], [], [(39, 33, 2, 10), (77, 68, 57, 54), (16, 12, 13, 18), (73, 65, 50, 60), (66, 80, 48, 49), (41, 37, 11, 3), (37, 39, 10, 11), (25, 24, 21, 23), (19, 17, 44, 45), (24, 26, 20, 21), (26, 27, 22, 20), (27, 25, 23, 22), (17, 19, 25, 27), (8, 17, 27, 26), (9, 8, 26, 24), (19, 9, 24, 25), (28, 30, 31, 29), (16, 18, 47, 46), (17, 16, 46, 44), (18, 19, 45, 47), (19, 18, 13, 5, 1, 9), (35, 6, 2, 33), (11, 15, 7, 3), (41, 3, 7, 43), (2, 6, 14, 10), (10, 14, 15, 11), (0, 4, 12, 16, 17, 8), (4, 0, 40, 42), (1, 5, 34, 32), (32, 34, 35, 33), (8, 9, 38, 36), (36, 38, 39, 37), (0, 8, 36, 40), (40, 36, 37, 41), (68, 84, 53, 57), (70, 73, 60, 55), (74, 77, 54, 51), (87, 79, 61, 52), (80, 83, 56, 48), (84, 87, 52, 53), (9, 1, 32, 38), (41, 43, 42, 40), (38, 32, 33, 39), (45, 44, 46, 47), (63, 57, 53, 52), (50, 51, 54, 62), (62, 54, 57, 63), (56, 58, 59, 48), (58, 62, 63, 59), (55, 60, 58, 56), (60, 50, 62, 58), (48, 59, 61, 49), (59, 63, 52, 61), (65, 74, 51, 50), (83, 70, 55, 56), (79, 66, 49, 61), (34, 5, 67, 78), (78, 67, 66, 79), (12, 4, 71, 82), (82, 71, 70, 83), (43, 7, 75, 64), (64, 75, 74, 65), (6, 35, 86, 85), (85, 86, 87, 84), (13, 12, 82, 81), (81, 82, 83, 80), (35, 34, 78, 86), (86, 78, 79, 87), (7, 15, 76, 75), (75, 76, 77, 74), (4, 42, 72, 71), (71, 72, 73, 70), (14, 6, 85, 69), (69, 85, 84, 68), (5, 13, 81, 67), (67, 81, 80, 66), (42, 43, 64, 72), (72, 64, 65, 73), (15, 14, 69, 76), (76, 69, 68, 77), (116, 117, 91, 90), (90, 91, 96, 97), (94, 95, 93, 92), (118, 98, 111, 108), (90, 97, 103, 116), (96, 91, 117, 102), (95, 94, 97, 96), (94, 92, 103, 97), (93, 95, 96, 102), (92, 93, 102, 103), (89, 101, 121, 123), (99, 98, 103, 102), (98, 118, 116, 103), (119, 99, 102, 117), (104, 107, 115, 112), (119, 118, 108, 109), (99, 119, 109, 110), (98, 99, 110, 111), (104, 105, 109, 108), (106, 107, 111, 110), (107, 104, 108, 111), (105, 106, 110, 109), (115, 114, 113, 112), (105, 104, 112, 113), (106, 105, 113, 114), (107, 106, 114, 115), (100, 101, 117, 116), (89, 88, 118, 119), (88, 100, 116, 118), (101, 89, 119, 117), (120, 122, 126, 124), (88, 89, 123, 122), (100, 88, 122, 120), (101, 100, 120, 121), (126, 127, 125, 124), (121, 120, 124, 125), (123, 121, 125, 127), (122, 123, 127, 126), (156, 157, 131, 130), (130, 131, 136, 137), (134, 135, 133, 132), (158, 138, 151, 148), (130, 137, 143, 156), (136, 131, 157, 142), (135, 134, 137, 136), (134, 132, 143, 137), (133, 135, 136, 142), (132, 133, 142, 143), (129, 141, 161, 163), (139, 138, 143, 142), (138, 158, 156, 143), (159, 139, 142, 157), (144, 147, 155, 152), (159, 158, 148, 149), (139, 159, 149, 150), (138, 139, 150, 151), (144, 145, 149, 148), (146, 147, 151, 150), (147, 144, 148, 151), (145, 146, 150, 149), (155, 154, 153, 152), (145, 144, 152, 153), (146, 145, 153, 154), (147, 146, 154, 155), (140, 141, 157, 156), (129, 128, 158, 159), (128, 140, 156, 158), (141, 129, 159, 157), (160, 162, 166, 164), (128, 129, 163, 162), (140, 128, 162, 160), (141, 140, 160, 161), (166, 167, 165, 164), (161, 160, 164, 165), (163, 161, 165, 167), (162, 163, 167, 166), (196, 197, 171, 170), (170, 171, 176, 177), (174, 175, 173, 172), (198, 178, 191, 188), (170, 177, 183, 196), (176, 171, 197, 182), (175, 174, 177, 176), (174, 172, 183, 177), (173, 175, 176, 182), (172, 173, 182, 183), (169, 181, 201, 203), (179, 178, 183, 182), (178, 198, 196, 183), (199, 179, 182, 197), (184, 187, 195, 192), (199, 198, 188, 189), (179, 199, 189, 190), (178, 179, 190, 191), (184, 185, 189, 188), (186, 187, 191, 190), (187, 184, 188, 191), (185, 186, 190, 189), (195, 194, 193, 192), (185, 184, 192, 193), (186, 185, 193, 194), (187, 186, 194, 195), (180, 181, 197, 196), (169, 168, 198, 199), (168, 180, 196, 198), (181, 169, 199, 197), (200, 202, 206, 204), (168, 169, 203, 202), (180, 168, 202, 200), (181, 180, 200, 201), (206, 207, 205, 204), (201, 200, 204, 205), (203, 201, 205, 207), (202, 203, 207, 206), (236, 237, 211, 210), (210, 211, 216, 217), (214, 215, 213, 212), (238, 218, 231, 228), (210, 217, 223, 236), (216, 211, 237, 222), (215, 214, 217, 216), (214, 212, 223, 217), (213, 215, 216, 222), (212, 213, 222, 223), (209, 221, 241, 243), (219, 218, 223, 222), (218, 238, 236, 223), (239, 219, 222, 237), (224, 227, 235, 232), (239, 238, 228, 229), (219, 239, 229, 230), (218, 219, 230, 231), (224, 225, 229, 228), (226, 227, 231, 230), (227, 224, 228, 231), (225, 226, 230, 229), (235, 234, 233, 232), (225, 224, 232, 233), (226, 225, 233, 234), (227, 226, 234, 235), (220, 221, 237, 236), (209, 208, 238, 239), (208, 220, 236, 238), (221, 209, 239, 237), (240, 242, 246, 244), (208, 209, 243, 242), (220, 208, 242, 240), (221, 220, 240, 241), (246, 247, 245, 244), (241, 240, 244, 245), (243, 241, 245, 247), (242, 243, 247, 246), (276, 277, 251, 250), (250, 251, 256, 257), (254, 255, 253, 252), (278, 258, 271, 268), (250, 257, 263, 276), (256, 251, 277, 262), (255, 254, 257, 256), (254, 252, 263, 257), (253, 255, 256, 262), (252, 253, 262, 263), (249, 261, 281, 283), (259, 258, 263, 262), (258, 278, 276, 263), (279, 259, 262, 277), (264, 267, 275, 272), (279, 278, 268, 269), (259, 279, 269, 270), (258, 259, 270, 271), (264, 265, 269, 268), (266, 267, 271, 270), (267, 264, 268, 271), (265, 266, 270, 269), (275, 274, 273, 272), (265, 264, 272, 273), (266, 265, 273, 274), (267, 266, 274, 275), (260, 261, 277, 276), (249, 248, 278, 279), (248, 260, 276, 278), (261, 249, 279, 277), (280, 282, 286, 284), (248, 249, 283, 282), (260, 248, 282, 280), (261, 260, 280, 281), (286, 287, 285, 284), (281, 280, 284, 285), (283, 281, 285, 287), (282, 283, 287, 286), (316, 317, 291, 290), (290, 291, 296, 297), (294, 295, 293, 292), (318, 298, 311, 308), (290, 297, 303, 316), (296, 291, 317, 302), (295, 294, 297, 296), (294, 292, 303, 297), (293, 295, 296, 302), (292, 293, 302, 303), (289, 301, 321, 323), (299, 298, 303, 302), (298, 318, 316, 303), (319, 299, 302, 317), (304, 307, 315, 312), (319, 318, 308, 309), (299, 319, 309, 310), (298, 299, 310, 311), (304, 305, 309, 308), (306, 307, 311, 310), (307, 304, 308, 311), (305, 306, 310, 309), (315, 314, 313, 312), (305, 304, 312, 313), (306, 305, 313, 314), (307, 306, 314, 315), (300, 301, 317, 316), (289, 288, 318, 319), (288, 300, 316, 318), (301, 289, 319, 317), (320, 322, 326, 324), (288, 289, 323, 322), (300, 288, 322, 320), (301, 300, 320, 321), (326, 327, 325, 324), (321, 320, 324, 325), (323, 321, 325, 327), (322, 323, 327, 326), (356, 357, 331, 330), (330, 331, 336, 337), (334, 335, 333, 332), (358, 338, 351, 348), (330, 337, 343, 356), (336, 331, 357, 342), (335, 334, 337, 336), (334, 332, 343, 337), (333, 335, 336, 342), (332, 333, 342, 343), (329, 341, 361, 363), (339, 338, 343, 342), (338, 358, 356, 343), (359, 339, 342, 357), (344, 347, 355, 352), (359, 358, 348, 349), (339, 359, 349, 350), (338, 339, 350, 351), (344, 345, 349, 348), (346, 347, 351, 350), (347, 344, 348, 351), (345, 346, 350, 349), (355, 354, 353, 352), (345, 344, 352, 353), (346, 345, 353, 354), (347, 346, 354, 355), (340, 341, 357, 356), (329, 328, 358, 359), (328, 340, 356, 358), (341, 329, 359, 357), (360, 362, 366, 364), (328, 329, 363, 362), (340, 328, 362, 360), (341, 340, 360, 361), (366, 367, 365, 364), (361, 360, 364, 365), (363, 361, 365, 367), (362, 363, 367, 366), (368, 369, 371, 370), (370, 371, 373, 372), (372, 373, 375, 374), (374, 375, 377, 376), (376, 377, 379, 378), (378, 379, 381, 380), (380, 381, 383, 382), (382, 383, 385, 384), (384, 385, 387, 386), (386, 387, 389, 388), (371, 369, 391, 389, 387, 385, 383, 381, 379, 377, 375, 373), (388, 389, 391, 390), (390, 391, 369, 368), (368, 370, 372, 374, 376, 378, 380, 382, 384, 386, 388, 390), (402, 401, 417, 418), (572, 571, 410, 411), (392, 494, 404), (403, 402, 418), (397, 572, 411, 412), (393, 392, 404, 405), (573, 397, 412, 413), (570, 393, 405, 406), (398, 573, 413, 414), (394, 570, 406, 407), (399, 398, 414, 415), (395, 394, 407, 408), (400, 399, 415, 416), (396, 395, 408, 409), (401, 400, 416, 417), (571, 396, 409, 410), (417, 416, 431, 432), (410, 409, 424, 425), (418, 417, 432, 433), (411, 410, 425, 426), (404, 494, 419), (403, 418, 433), (412, 411, 426, 427), (405, 404, 419, 420), (413, 412, 427, 428), (406, 405, 420, 421), (414, 413, 428, 429), (407, 406, 421, 422), (415, 414, 429, 430), (408, 407, 422, 423), (416, 415, 430, 431), (409, 408, 423, 424), (421, 420, 435, 436), (429, 428, 443, 444), (422, 421, 436, 437), (430, 429, 444, 445), (423, 422, 437, 438), (431, 430, 445, 446), (424, 423, 438, 439), (432, 431, 446, 447), (425, 424, 439, 440), (433, 432, 447, 448), (426, 425, 440, 441), (419, 494, 434), (403, 433, 448), (427, 426, 441, 442), (420, 419, 434, 435), (428, 427, 442, 443), (440, 439, 454, 455), (448, 447, 462, 463), (441, 440, 455, 456), (434, 494, 449), (403, 448, 463), (442, 441, 456, 457), (435, 434, 449, 450), (443, 442, 457, 458), (436, 435, 450, 451), (444, 443, 458, 459), (437, 436, 451, 452), (445, 444, 459, 460), (438, 437, 452, 453), (446, 445, 460, 461), (439, 438, 453, 454), (447, 446, 461, 462), (459, 458, 473, 474), (452, 451, 466, 467), (460, 459, 474, 475), (453, 452, 467, 468), (461, 460, 475, 476), (454, 453, 468, 469), (462, 461, 476, 477), (455, 454, 469, 470), (463, 462, 477, 478), (456, 455, 470, 471), (449, 494, 464), (403, 463, 478), (457, 456, 471, 472), (450, 449, 464, 465), (458, 457, 472, 473), (451, 450, 465, 466), (478, 477, 492, 493), (471, 470, 485, 486), (464, 494, 479), (403, 478, 493), (472, 471, 486, 487), (465, 464, 479, 480), (473, 472, 487, 488), (466, 465, 480, 481), (474, 473, 488, 489), (467, 466, 481, 482), (475, 474, 489, 490), (468, 467, 482, 483), (476, 475, 490, 491), (469, 468, 483, 484), (477, 476, 491, 492), (470, 469, 484, 485), (482, 481, 497, 498), (490, 489, 505, 506), (483, 482, 498, 499), (491, 490, 506, 507), (484, 483, 499, 500), (492, 491, 507, 508), (485, 484, 500, 501), (493, 492, 508, 509), (486, 485, 501, 502), (479, 494, 495), (403, 493, 509), (487, 486, 502, 503), (480, 479, 495, 496), (488, 487, 503, 504), (481, 480, 496, 497), (489, 488, 504, 505), (502, 501, 516, 517), (495, 494, 510), (403, 509, 524), (503, 502, 517, 518), (496, 495, 510, 511), (504, 503, 518, 519), (497, 496, 511, 512), (505, 504, 519, 520), (498, 497, 512, 513), (506, 505, 520, 521), (499, 498, 513, 514), (507, 506, 521, 522), (500, 499, 514, 515), (508, 507, 522, 523), (501, 500, 515, 516), (509, 508, 523, 524), (521, 520, 535, 536), (514, 513, 528, 529), (522, 521, 536, 537), (515, 514, 529, 530), (523, 522, 537, 538), (516, 515, 530, 531), (524, 523, 538, 539), (517, 516, 531, 532), (510, 494, 525), (403, 524, 539), (518, 517, 532, 533), (511, 510, 525, 526), (519, 518, 533, 534), (512, 511, 526, 527), (520, 519, 534, 535), (513, 512, 527, 528), (403, 539, 554), (533, 532, 547, 548), (526, 525, 540, 541), (534, 533, 548, 549), (527, 526, 541, 542), (535, 534, 549, 550), (528, 527, 542, 543), (536, 535, 550, 551), (529, 528, 543, 544), (537, 536, 551, 552), (530, 529, 544, 545), (538, 537, 552, 553), (531, 530, 545, 546), (539, 538, 553, 554), (532, 531, 546, 547), (525, 494, 540), (552, 551, 566, 567), (545, 544, 559, 560), (553, 552, 567, 568), (546, 545, 560, 561), (554, 553, 568, 569), (547, 546, 561, 562), (540, 494, 555), (403, 554, 569), (548, 547, 562, 563), (541, 540, 555, 556), (549, 548, 563, 564), (542, 541, 556, 557), (550, 549, 564, 565), (543, 542, 557, 558), (551, 550, 565, 566), (544, 543, 558, 559), (556, 555, 392, 393), (564, 563, 397, 573), (557, 556, 393, 570), (565, 564, 573, 398), (558, 557, 570, 394), (566, 565, 398, 399), (559, 558, 394, 395), (567, 566, 399, 400), (560, 559, 395, 396), (568, 567, 400, 401), (561, 560, 396, 571), (569, 568, 401, 402), (562, 561, 571, 572), (555, 494, 392), (403, 569, 402), (563, 562, 572, 397), (576, 574, 586, 588), (580, 581, 579, 578), (584, 585, 583, 582), (588, 586, 587, 589), (574, 575, 587, 586), (575, 577, 589, 587), (577, 576, 588, 589), (592, 590, 591, 593), (596, 594, 595, 597), (578, 579, 591, 590), (583, 585, 597, 595), (585, 584, 596, 597), (579, 581, 593, 591), (581, 580, 592, 593), (584, 582, 594, 596), (582, 583, 595, 594), (580, 578, 590, 592), (598, 599, 601, 600), (600, 601, 603, 602), (602, 603, 605, 604), (604, 605, 607, 606), (606, 607, 609, 608), (608, 609, 611, 610), (610, 611, 613, 612), (612, 613, 615, 614), (614, 615, 617, 616), (616, 617, 619, 618), (601, 599, 621, 619, 617, 615, 613, 611, 609, 607, 605, 603), (618, 619, 621, 620), (620, 621, 599, 598), (598, 600, 602, 604, 606, 608, 610, 612, 614, 616, 618, 620), (632, 631, 647, 648), (802, 801, 640, 641), (622, 724, 634), (633, 632, 648), (627, 802, 641, 642), (623, 622, 634, 635), (803, 627, 642, 643), (800, 623, 635, 636), (628, 803, 643, 644), (624, 800, 636, 637), (629, 628, 644, 645), (625, 624, 637, 638), (630, 629, 645, 646), (626, 625, 638, 639), (631, 630, 646, 647), (801, 626, 639, 640), (647, 646, 661, 662), (640, 639, 654, 655), (648, 647, 662, 663), (641, 640, 655, 656), (634, 724, 649), (633, 648, 663), (642, 641, 656, 657), (635, 634, 649, 650), (643, 642, 657, 658), (636, 635, 650, 651), (644, 643, 658, 659), (637, 636, 651, 652), (645, 644, 659, 660), (638, 637, 652, 653), (646, 645, 660, 661), (639, 638, 653, 654), (651, 650, 665, 666), (659, 658, 673, 674), (652, 651, 666, 667), (660, 659, 674, 675), (653, 652, 667, 668), (661, 660, 675, 676), (654, 653, 668, 669), (662, 661, 676, 677), (655, 654, 669, 670), (663, 662, 677, 678), (656, 655, 670, 671), (649, 724, 664), (633, 663, 678), (657, 656, 671, 672), (650, 649, 664, 665), (658, 657, 672, 673), (670, 669, 684, 685), (678, 677, 692, 693), (671, 670, 685, 686), (664, 724, 679), (633, 678, 693), (672, 671, 686, 687), (665, 664, 679, 680), (673, 672, 687, 688), (666, 665, 680, 681), (674, 673, 688, 689), (667, 666, 681, 682), (675, 674, 689, 690), (668, 667, 682, 683), (676, 675, 690, 691), (669, 668, 683, 684), (677, 676, 691, 692), (689, 688, 703, 704), (682, 681, 696, 697), (690, 689, 704, 705), (683, 682, 697, 698), (691, 690, 705, 706), (684, 683, 698, 699), (692, 691, 706, 707), (685, 684, 699, 700), (693, 692, 707, 708), (686, 685, 700, 701), (679, 724, 694), (633, 693, 708), (687, 686, 701, 702), (680, 679, 694, 695), (688, 687, 702, 703), (681, 680, 695, 696), (708, 707, 722, 723), (701, 700, 715, 716), (694, 724, 709), (633, 708, 723), (702, 701, 716, 717), (695, 694, 709, 710), (703, 702, 717, 718), (696, 695, 710, 711), (704, 703, 718, 719), (697, 696, 711, 712), (705, 704, 719, 720), (698, 697, 712, 713), (706, 705, 720, 721), (699, 698, 713, 714), (707, 706, 721, 722), (700, 699, 714, 715), (712, 711, 727, 728), (720, 719, 735, 736), (713, 712, 728, 729), (721, 720, 736, 737), (714, 713, 729, 730), (722, 721, 737, 738), (715, 714, 730, 731), (723, 722, 738, 739), (716, 715, 731, 732), (709, 724, 725), (633, 723, 739), (717, 716, 732, 733), (710, 709, 725, 726), (718, 717, 733, 734), (711, 710, 726, 727), (719, 718, 734, 735), (732, 731, 746, 747), (725, 724, 740), (633, 739, 754), (733, 732, 747, 748), (726, 725, 740, 741), (734, 733, 748, 749), (727, 726, 741, 742), (735, 734, 749, 750), (728, 727, 742, 743), (736, 735, 750, 751), (729, 728, 743, 744), (737, 736, 751, 752), (730, 729, 744, 745), (738, 737, 752, 753), (731, 730, 745, 746), (739, 738, 753, 754), (751, 750, 765, 766), (744, 743, 758, 759), (752, 751, 766, 767), (745, 744, 759, 760), (753, 752, 767, 768), (746, 745, 760, 761), (754, 753, 768, 769), (747, 746, 761, 762), (740, 724, 755), (633, 754, 769), (748, 747, 762, 763), (741, 740, 755, 756), (749, 748, 763, 764), (742, 741, 756, 757), (750, 749, 764, 765), (743, 742, 757, 758), (633, 769, 784), (763, 762, 777, 778), (756, 755, 770, 771), (764, 763, 778, 779), (757, 756, 771, 772), (765, 764, 779, 780), (758, 757, 772, 773), (766, 765, 780, 781), (759, 758, 773, 774), (767, 766, 781, 782), (760, 759, 774, 775), (768, 767, 782, 783), (761, 760, 775, 776), (769, 768, 783, 784), (762, 761, 776, 777), (755, 724, 770), (782, 781, 796, 797), (775, 774, 789, 790), (783, 782, 797, 798), (776, 775, 790, 791), (784, 783, 798, 799), (777, 776, 791, 792), (770, 724, 785), (633, 784, 799), (778, 777, 792, 793), (771, 770, 785, 786), (779, 778, 793, 794), (772, 771, 786, 787), (780, 779, 794, 795), (773, 772, 787, 788), (781, 780, 795, 796), (774, 773, 788, 789), (786, 785, 622, 623), (794, 793, 627, 803), (787, 786, 623, 800), (795, 794, 803, 628), (788, 787, 800, 624), (796, 795, 628, 629), (789, 788, 624, 625), (797, 796, 629, 630), (790, 789, 625, 626), (798, 797, 630, 631), (791, 790, 626, 801), (799, 798, 631, 632), (792, 791, 801, 802), (785, 724, 622), (633, 799, 632), (793, 792, 802, 627), (804, 805, 807, 806), (806, 807, 809, 808), (808, 809, 811, 810), (810, 811, 813, 812), (812, 813, 815, 814), (814, 815, 817, 816), (816, 817, 819, 818), (818, 819, 821, 820), (820, 821, 823, 822), (822, 823, 825, 824), (807, 805, 827, 825, 823, 821, 819, 817, 815, 813, 811, 809), (824, 825, 827, 826), (826, 827, 805, 804), (804, 806, 808, 810, 812, 814, 816, 818, 820, 822, 824, 826), (838, 837, 853, 854), (1008, 1007, 846, 847), (828, 930, 840), (839, 838, 854), (833, 1008, 847, 848), (829, 828, 840, 841), (1009, 833, 848, 849), (1006, 829, 841, 842), (834, 1009, 849, 850), (830, 1006, 842, 843), (835, 834, 850, 851), (831, 830, 843, 844), (836, 835, 851, 852), (832, 831, 844, 845), (837, 836, 852, 853), (1007, 832, 845, 846), (853, 852, 867, 868), (846, 845, 860, 861), (854, 853, 868, 869), (847, 846, 861, 862), (840, 930, 855), (839, 854, 869), (848, 847, 862, 863), (841, 840, 855, 856), (849, 848, 863, 864), (842, 841, 856, 857), (850, 849, 864, 865), (843, 842, 857, 858), (851, 850, 865, 866), (844, 843, 858, 859), (852, 851, 866, 867), (845, 844, 859, 860), (857, 856, 871, 872), (865, 864, 879, 880), (858, 857, 872, 873), (866, 865, 880, 881), (859, 858, 873, 874), (867, 866, 881, 882), (860, 859, 874, 875), (868, 867, 882, 883), (861, 860, 875, 876), (869, 868, 883, 884), (862, 861, 876, 877), (855, 930, 870), (839, 869, 884), (863, 862, 877, 878), (856, 855, 870, 871), (864, 863, 878, 879), (876, 875, 890, 891), (884, 883, 898, 899), (877, 876, 891, 892), (870, 930, 885), (839, 884, 899), (878, 877, 892, 893), (871, 870, 885, 886), (879, 878, 893, 894), (872, 871, 886, 887), (880, 879, 894, 895), (873, 872, 887, 888), (881, 880, 895, 896), (874, 873, 888, 889), (882, 881, 896, 897), (875, 874, 889, 890), (883, 882, 897, 898), (895, 894, 909, 910), (888, 887, 902, 903), (896, 895, 910, 911), (889, 888, 903, 904), (897, 896, 911, 912), (890, 889, 904, 905), (898, 897, 912, 913), (891, 890, 905, 906), (899, 898, 913, 914), (892, 891, 906, 907), (885, 930, 900), (839, 899, 914), (893, 892, 907, 908), (886, 885, 900, 901), (894, 893, 908, 909), (887, 886, 901, 902), (914, 913, 928, 929), (907, 906, 921, 922), (900, 930, 915), (839, 914, 929), (908, 907, 922, 923), (901, 900, 915, 916), (909, 908, 923, 924), (902, 901, 916, 917), (910, 909, 924, 925), (903, 902, 917, 918), (911, 910, 925, 926), (904, 903, 918, 919), (912, 911, 926, 927), (905, 904, 919, 920), (913, 912, 927, 928), (906, 905, 920, 921), (918, 917, 933, 934), (926, 925, 941, 942), (919, 918, 934, 935), (927, 926, 942, 943), (920, 919, 935, 936), (928, 927, 943, 944), (921, 920, 936, 937), (929, 928, 944, 945), (922, 921, 937, 938), (915, 930, 931), (839, 929, 945), (923, 922, 938, 939), (916, 915, 931, 932), (924, 923, 939, 940), (917, 916, 932, 933), (925, 924, 940, 941), (938, 937, 952, 953), (931, 930, 946), (839, 945, 960), (939, 938, 953, 954), (932, 931, 946, 947), (940, 939, 954, 955), (933, 932, 947, 948), (941, 940, 955, 956), (934, 933, 948, 949), (942, 941, 956, 957), (935, 934, 949, 950), (943, 942, 957, 958), (936, 935, 950, 951), (944, 943, 958, 959), (937, 936, 951, 952), (945, 944, 959, 960), (957, 956, 971, 972), (950, 949, 964, 965), (958, 957, 972, 973), (951, 950, 965, 966), (959, 958, 973, 974), (952, 951, 966, 967), (960, 959, 974, 975), (953, 952, 967, 968), (946, 930, 961), (839, 960, 975), (954, 953, 968, 969), (947, 946, 961, 962), (955, 954, 969, 970), (948, 947, 962, 963), (956, 955, 970, 971), (949, 948, 963, 964), (839, 975, 990), (969, 968, 983, 984), (962, 961, 976, 977), (970, 969, 984, 985), (963, 962, 977, 978), (971, 970, 985, 986), (964, 963, 978, 979), (972, 971, 986, 987), (965, 964, 979, 980), (973, 972, 987, 988), (966, 965, 980, 981), (974, 973, 988, 989), (967, 966, 981, 982), (975, 974, 989, 990), (968, 967, 982, 983), (961, 930, 976), (988, 987, 1002, 1003), (981, 980, 995, 996), (989, 988, 1003, 1004), (982, 981, 996, 997), (990, 989, 1004, 1005), (983, 982, 997, 998), (976, 930, 991), (839, 990, 1005), (984, 983, 998, 999), (977, 976, 991, 992), (985, 984, 999, 1000), (978, 977, 992, 993), (986, 985, 1000, 1001), (979, 978, 993, 994), (987, 986, 1001, 1002), (980, 979, 994, 995), (992, 991, 828, 829), (1000, 999, 833, 1009), (993, 992, 829, 1006), (1001, 1000, 1009, 834), (994, 993, 1006, 830), (1002, 1001, 834, 835), (995, 994, 830, 831), (1003, 1002, 835, 836), (996, 995, 831, 832), (1004, 1003, 836, 837), (997, 996, 832, 1007), (1005, 1004, 837, 838), (998, 997, 1007, 1008), (991, 930, 828), (839, 1005, 838), (999, 998, 1008, 833)])
me_cube_007.polygons.foreach_set('material_index', [1, 0, 1, 0, 0, 1, 1, 0, 1, 0, 0, 0, 0, 0, 0, 0, 0, 1, 1, 1, 1, 1, 1, 1, 1, 1, 1, 1, 1, 1, 1, 1, 1, 1, 0, 0, 0, 0, 0, 0, 1, 1, 1, 1, 1, 1, 1, 1, 1, 1, 1, 1, 1, 0, 0, 0, 0, 2, 0, 2, 0, 2, 0, 2, 0, 2, 0, 2, 0, 2, 0, 2, 0, 2, 0, 2, 0, 2, 0, 2, 0, 0, 9, 0, 0, 0, 0, 0, 0, 0, 0, 0, 0, 0, 0, 0, 0, 0, 0, 0, 0, 0, 0, 0, 0, 0, 0, 0, 0, 0, 0, 0, 0, 0, 0, 0, 0, 0, 0, 0, 8, 0, 0, 0, 0, 0, 0, 0, 0, 0, 0, 0, 0, 0, 0, 0, 0, 0, 0, 0, 0, 0, 0, 0, 0, 0, 0, 0, 0, 0, 0, 0, 0, 0, 0, 0, 0, 0, 7, 0, 0, 0, 0, 0, 0, 0, 0, 0, 0, 0, 0, 0, 0, 0, 0, 0, 0, 0, 0, 0, 0, 0, 0, 0, 0, 0, 0, 0, 0, 0, 0, 0, 0, 0, 0, 0, 6, 0, 0, 0, 0, 0, 0, 0, 0, 0, 0, 0, 0, 0, 0, 0, 0, 0, 0, 0, 0, 0, 0, 0, 0, 0, 0, 0, 0, 0, 0, 0, 0, 0, 0, 0, 0, 0, 5, 0, 0, 0, 0, 0, 0, 0, 0, 0, 0, 0, 0, 0, 0, 0, 0, 0, 0, 0, 0, 0, 0, 0, 0, 0, 0, 0, 0, 0, 0, 0, 0, 0, 0, 0, 0, 0, 4, 0, 0, 0, 0, 0, 0, 0, 0, 0, 0, 0, 0, 0, 0, 0, 0, 0, 0, 0, 0, 0, 0, 0, 0, 0, 0, 0, 0, 0, 0, 0, 0, 0, 0, 0, 0, 0, 3, 0, 0, 0, 0, 0, 0, 0, 0, 0, 0, 0, 0, 0, 0, 0, 0, 0, 0, 0, 0, 0, 0, 0, 0, 0, 0, 0, 0, 0, 0, 0, 0, 0, 0, 0, 1, 1, 1, 1, 1, 1, 1, 1, 1, 1, 1, 1, 1, 1, 1, 1, 1, 1, 1, 1, 1, 1, 1, 1, 1, 1, 1, 1, 1, 1, 1, 1, 1, 1, 1, 1, 1, 1, 1, 1, 1, 1, 1, 1, 1, 1, 1, 1, 1, 1, 1, 1, 1, 1, 1, 1, 1, 1, 1, 1, 1, 1, 1, 1, 1, 1, 1, 1, 1, 1, 1, 1, 1, 1, 1, 1, 1, 1, 1, 1, 1, 1, 1, 1, 1, 1, 1, 1, 1, 1, 1, 1, 1, 1, 1, 1, 1, 1, 1, 1, 1, 1, 1, 1, 1, 1, 1, 1, 1, 1, 1, 1, 1, 1, 1, 1, 1, 1, 1, 1, 1, 1, 1, 1, 1, 1, 1, 1, 1, 1, 1, 1, 1, 1, 1, 1, 1, 1, 1, 1, 1, 1, 1, 1, 1, 1, 1, 1, 1, 1, 1, 1, 1, 1, 1, 1, 1, 1, 1, 1, 1, 1, 1, 1, 1, 1, 1, 1, 1, 1, 1, 1, 1, 1, 1, 1, 1, 1, 1, 1, 1, 1, 1, 1, 1, 1, 1, 1, 1, 1, 1, 1, 1, 1, 1, 1, 1, 1, 1, 1, 1, 1, 1, 1, 1, 1, 2, 2, 2, 2, 2, 2, 2, 2, 2, 2, 2, 2, 2, 2, 2, 2, 2, 1, 1, 1, 1, 1, 1, 1, 1, 1, 1, 1, 1, 1, 1, 1, 1, 1, 1, 1, 1, 1, 1, 1, 1, 1, 1, 1, 1, 1, 1, 1, 1, 1, 1, 1, 1, 1, 1, 1, 1, 1, 1, 1, 1, 1, 1, 1, 1, 1, 1, 1, 1, 1, 1, 1, 1, 1, 1, 1, 1, 1, 1, 1, 1, 1, 1, 1, 1, 1, 1, 1, 1, 1, 1, 1, 1, 1, 1, 1, 1, 1, 1, 1, 1, 1, 1, 1, 1, 1, 1, 1, 1, 1, 1, 1, 1, 1, 1, 1, 1, 1, 1, 1, 1, 1, 1, 1, 1, 1, 1, 1, 1, 1, 1, 1, 1, 1, 1, 1, 1, 1, 1, 1, 1, 1, 1, 1, 1, 1, 1, 1, 1, 1, 1, 1, 1, 1, 1, 1, 1, 1, 1, 1, 1, 1, 1, 1, 1, 1, 1, 1, 1, 1, 1, 1, 1, 1, 1, 1, 1, 1, 1, 1, 1, 1, 1, 1, 1, 1, 1, 1, 1, 1, 1, 1, 1, 1, 1, 1, 1, 1, 1, 1, 1, 1, 1, 1, 1, 1, 1, 1, 1, 1, 1, 1, 1, 1, 1, 1, 1, 1, 1, 1, 1, 1, 1, 1, 1, 1, 1, 1, 1, 1, 1, 1, 1, 1, 1, 1, 1, 1, 1, 1, 1, 1, 1, 1, 1, 1, 1, 1, 1, 1, 1, 1, 1, 1, 1, 1, 1, 1, 1, 1, 1, 1, 1, 1, 1, 1, 1, 1, 1, 1, 1, 1, 1, 1, 1, 1, 1, 1, 1, 1, 1, 1, 1, 1, 1, 1, 1, 1, 1, 1, 1, 1, 1, 1, 1, 1, 1, 1, 1, 1, 1, 1, 1, 1, 1, 1, 1, 1, 1, 1, 1, 1, 1, 1, 1, 1, 1, 1, 1, 1, 1, 1, 1, 1, 1, 1, 1, 1, 1, 1, 1, 1, 1, 1, 1, 1, 1, 1, 1, 1, 1, 1, 1, 1, 1, 1, 1, 1, 1, 1, 1, 1, 1, 1, 1, 1, 1, 1, 1, 1, 1, 1, 1, 1, 1, 1, 1, 1, 1, 1, 1, 1, 1, 1, 1, 1, 1, 1, 1, 1, 1, 1, 1, 1, 1, 1, 1, 1, 1, 1, 1, 1, 1, 1, 1, 1, 1, 1, 1, 1, 1, 1, 1, 1, 1, 1, 1, 1, 1, 1, 1, 1, 1, 1, 1, 1, 1, 1, 1, 1, 1, 1, 1, 1, 1, 1, 1, 1, 1])
me_cube_007.materials.append(mat_soda_fountain_tray_nozzle_001)
me_cube_007.materials.append(mat_soda_fountain)
me_cube_007.materials.append(mat_soda_fountain_logo)
me_cube_007.materials.append(mat_soda_fountain_panel_1)
me_cube_007.materials.append(mat_soda_fountain_panel_2)
me_cube_007.materials.append(mat_soda_fountain_panel_3)
me_cube_007.materials.append(mat_soda_fountain_panel_4)
me_cube_007.materials.append(mat_soda_fountain_panel_5)
me_cube_007.materials.append(mat_soda_fountain_panel_6)
me_cube_007.materials.append(mat_soda_fountain_panel_7)
me_cube_007.use_remesh_preserve_volume = False
me_cube_007.use_remesh_preserve_attributes = False
me_cube_007.use_mirror_vertex_groups = False
me_cube_007.update()

# ---- objects
ob_camera = bpy.data.objects.new('Camera', cam_camera)
ob_lamp_001 = bpy.data.objects.new('Lamp.001', light_lamp_001)
ob_soda_fountain = bpy.data.objects.new('Soda_Fountain', me_cube_007)

# ---- transforms, parenting, visibility, modifiers, constraints
ob_camera.location = (7.481, -6.508, 5.344)
ob_camera.rotation_euler = (1.109, 0.0, 0.8149)
ob_camera.lock_rotations_4d = False
ob_camera.empty_display_type = 'ARROWS'
ob_camera.color = (0.0, 0.0, 0.0, 0.0)
ob_camera.display_type = 'WIRE'
ob_camera.lineart.crease_threshold = 0.0
ob_lamp_001.location = (4.076, 1.005, 5.904)
ob_lamp_001.rotation_euler = (0.6503, 0.05522, 1.866)
ob_lamp_001.lock_rotations_4d = False
ob_lamp_001.empty_display_type = 'ARROWS'
ob_lamp_001.color = (0.0, 0.0, 0.0, 0.0)
ob_lamp_001.lineart.crease_threshold = 0.0
ob_soda_fountain.location = (0.0, 0.0, -0.6475)
ob_soda_fountain.lock_rotations_4d = False
ob_soda_fountain.empty_display_type = 'ARROWS'
ob_soda_fountain.lineart.crease_threshold = 0.0

# ---- collection membership
col_collection_1.objects.link(ob_camera)
col_collection_1.objects.link(ob_lamp_001)
col_collection_1.objects.link(ob_soda_fountain)

# ---- scene / render settings (as saved in the file)
scene.camera = ob_camera
scene.frame_start = 1; scene.frame_end = 250; scene.frame_set(1)
scene.render.engine = 'BLENDER_EEVEE_NEXT'
scene.render.resolution_percentage = 50
scene.render.dither_intensity = 0.0
scene.cycles.use_denoising = False
scene.cycles.samples = 128
scene.cycles.sampling_pattern = 'TABULATED_SOBOL'
scene.cycles.use_adaptive_sampling = False
scene.cycles.use_light_tree = False
scene.cycles.blur_glossy = 0.0
scene.cycles.sample_clamp_indirect = 0.0
scene.view_settings.view_transform = 'Standard'
bpy.context.view_layer.update()
